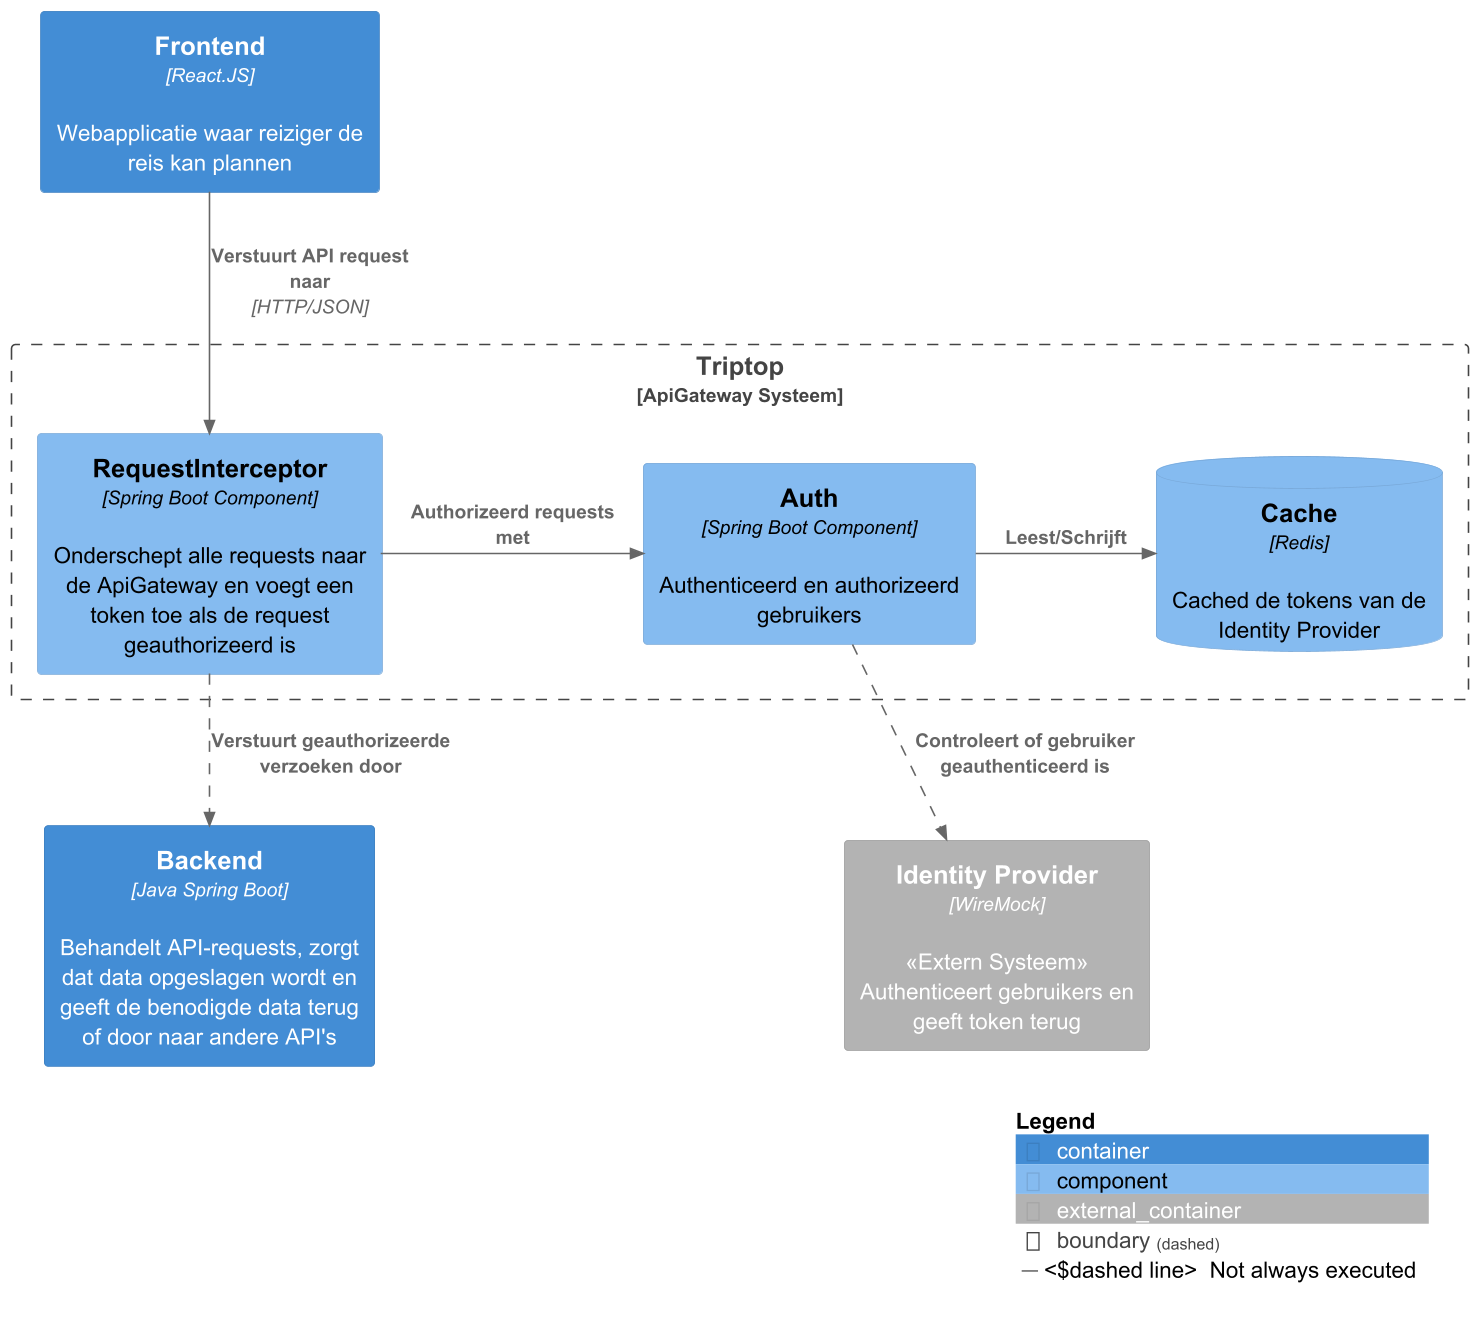

The diagram above was rendered by PlantUML. Its source (embedded in the PNG):
@startuml
!include <C4/C4_Component>

$addRelTagToLegend(D_Rel, "black", "gray", $DASHED_LINE, Not always executed, dashed line)

!unquoted procedure D_Rel($from, $to, $label, $techn="", $descr="", $sprite="", $tags="D_Rel", $link="", $direction = "")
!if ($direction == right)
    $getRel(("-[dashed]right->>"), $from, $to, $label, $techn, $descr, $sprite, $tags, $link)
!elseif ($direction == left)
    $getRel(("-[dashed]left->>"), $from, $to, $label, $techn, $descr, $sprite, $tags, $link)
!elseif ($direction == up)
    $getRel(("-[dashed]up->>"), $from, $to, $label, $techn, $descr, $sprite, $tags, $link)
!elseif ($direction == down)
    $getRel(("-[dashed]down->>"), $from, $to, $label, $techn, $descr, $sprite, $tags, $link)
!else
    $getRel("-[dashed]->>", $from, $to, $label, $techn, $descr, $sprite, $tags, $link)
!endif
increment()
!endprocedure

!unquoted procedure D_Rel_R($from, $to, $label, $techn="", $descr="", $sprite="", $tags="", $link="")
D_Rel($from, $to, $label, $techn, $descr, $sprite, $tags, $link, right)
!endprocedure

!unquoted procedure D_Rel_L($from, $to, $label, $techn="", $descr="", $sprite="", $tags="", $link="")
D_Rel($from, $to, $label, $techn, $descr, $sprite, $tags, $link, left)
!endprocedure

!unquoted procedure D_Rel_U($from, $to, $label, $techn="", $descr="", $sprite="", $tags="", $link="")
D_Rel($from, $to, $label, $techn, $descr, $sprite, $tags, $link, up)
!endprocedure

!unquoted procedure D_Rel_D($from, $to, $label, $techn="", $descr="", $sprite="", $tags="", $link="")
D_Rel($from, $to, $label, $techn, $descr, $sprite, $tags, $link, down)
!endprocedure

Container_Ext(id_provider, "Identity Provider", WireMock, "<<Extern Systeem>>\nAuthenticeert gebruikers en geeft token terug")

Container(frontend, "Frontend", "React.JS", "Webapplicatie waar reiziger de reis kan plannen")

Boundary(api_gateway, "Triptop", "ApiGateway Systeem") {
    Component(api_request_interceptor, RequestInterceptor, Spring Boot Component, Onderschept alle requests naar de ApiGateway en voegt een token toe als de request geauthorizeerd is)
    Component(api_auth, Auth, Spring Boot Component, Authenticeerd en authorizeerd gebruikers)
    ComponentDb(api_cache, Cache, Redis, Cached de tokens van de Identity Provider)

    Rel_R(api_request_interceptor, api_auth, Authorizeerd requests met)
    Rel_R(api_auth, api_cache, Leest/Schrijft)
}

D_Rel(api_auth, id_provider, "Controleert of gebruiker geauthenticeerd is")
Lay_R(api_cache, id_provider)

Rel_D(frontend, api_request_interceptor, Verstuurt API request naar, HTTP/JSON)

Container(backend, "Backend", "Java Spring Boot", "Behandelt API-requests, zorgt dat data opgeslagen wordt en geeft de benodigde data terug of door naar andere API's")

D_Rel_D(api_request_interceptor, backend, Verstuurt geauthorizeerde verzoeken door)


SHOW_LEGEND()

@enduml